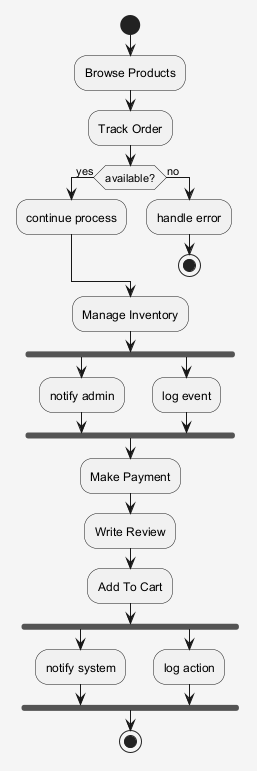

The diagram above was rendered by PlantUML. Its source (embedded in the PNG):
@startuml
skinparam shadowing false
skinparam backgroundColor #F5F5F5
start
:Browse Products;
:Track Order;
if (available?) then (yes)
:continue process;
else (no)
:handle error;
stop
endif
:Manage Inventory;
fork
:notify admin;
fork again
:log event;
end fork
:Make Payment;
:Write Review;
:Add To Cart;
fork
:notify system;
fork again
:log action;
end fork
stop
@enduml